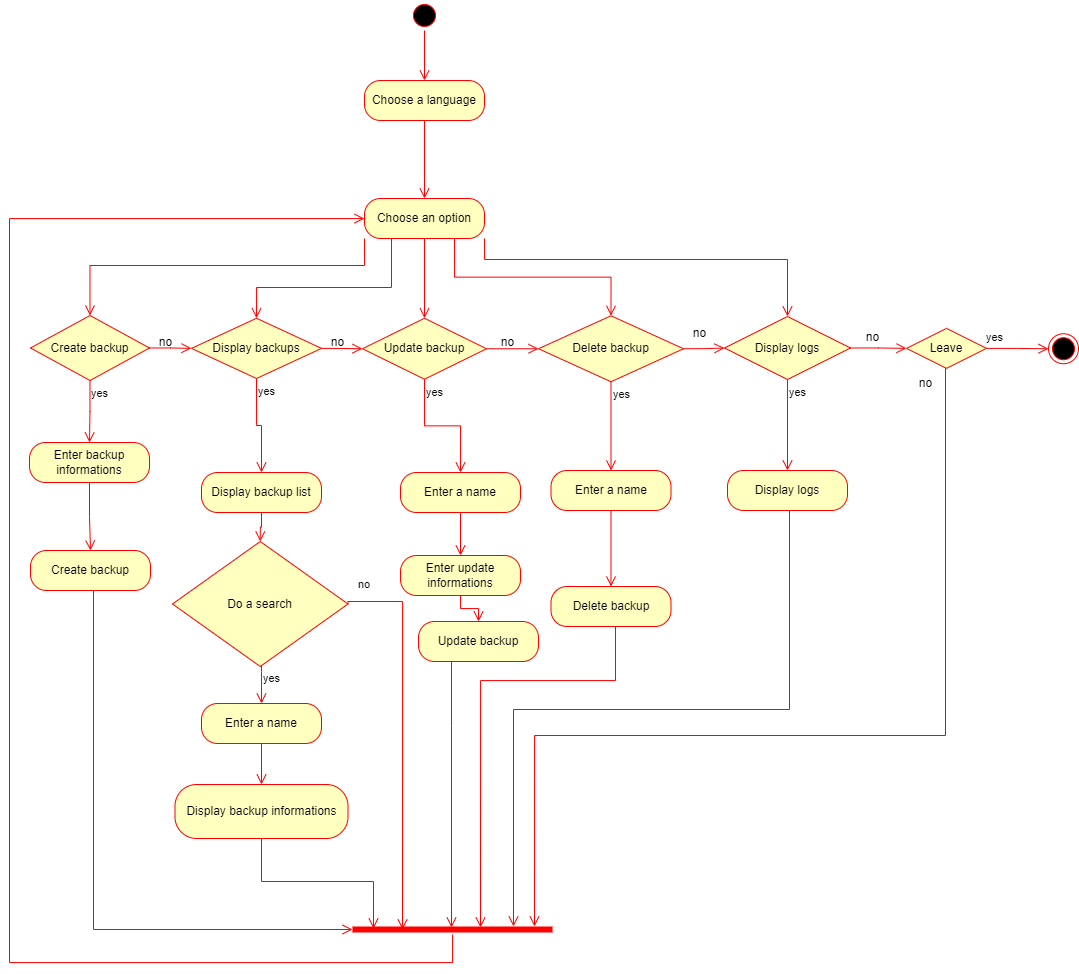

The diagram above was exported from draw.io. Its source (the exported page's mxGraphModel, read from the mxfile embedded in the PNG):
<mxGraphModel dx="1687" dy="984" grid="0" gridSize="10" guides="1" tooltips="1" connect="1" arrows="1" fold="1" page="0" pageScale="1" pageWidth="827" pageHeight="1169" math="0" shadow="0">
  <root>
    <mxCell id="0" />
    <mxCell id="1" parent="0" />
    <mxCell id="YjZXs-AFAPopusk4hS19-1" value="" style="ellipse;html=1;shape=startState;fillColor=#000000;strokeColor=#ff0000;" vertex="1" parent="1">
      <mxGeometry x="411" y="13" width="30" height="30" as="geometry" />
    </mxCell>
    <mxCell id="YjZXs-AFAPopusk4hS19-2" value="" style="edgeStyle=orthogonalEdgeStyle;html=1;verticalAlign=bottom;endArrow=open;endSize=8;strokeColor=#ff0000;rounded=0;entryX=0.5;entryY=0;entryDx=0;entryDy=0;" edge="1" source="YjZXs-AFAPopusk4hS19-1" parent="1" target="YjZXs-AFAPopusk4hS19-10">
      <mxGeometry relative="1" as="geometry">
        <mxPoint x="426" y="101" as="targetPoint" />
      </mxGeometry>
    </mxCell>
    <mxCell id="YjZXs-AFAPopusk4hS19-10" value="Choose a language" style="rounded=1;whiteSpace=wrap;html=1;arcSize=40;fontColor=#000000;fillColor=#ffffc0;strokeColor=#ff0000;" vertex="1" parent="1">
      <mxGeometry x="366" y="93" width="120" height="40" as="geometry" />
    </mxCell>
    <mxCell id="YjZXs-AFAPopusk4hS19-11" value="" style="edgeStyle=orthogonalEdgeStyle;html=1;verticalAlign=bottom;endArrow=open;endSize=8;strokeColor=#ff0000;rounded=0;entryX=0.5;entryY=0;entryDx=0;entryDy=0;" edge="1" source="YjZXs-AFAPopusk4hS19-10" parent="1" target="YjZXs-AFAPopusk4hS19-12">
      <mxGeometry relative="1" as="geometry">
        <mxPoint x="426" y="208" as="targetPoint" />
      </mxGeometry>
    </mxCell>
    <mxCell id="YjZXs-AFAPopusk4hS19-12" value="Choose an option" style="rounded=1;whiteSpace=wrap;html=1;arcSize=40;fontColor=#000000;fillColor=#ffffc0;strokeColor=#FF0000;" vertex="1" parent="1">
      <mxGeometry x="366" y="211" width="120" height="40" as="geometry" />
    </mxCell>
    <mxCell id="YjZXs-AFAPopusk4hS19-13" value="" style="edgeStyle=orthogonalEdgeStyle;html=1;verticalAlign=bottom;endArrow=open;endSize=8;strokeColor=#FF0000;rounded=0;entryX=0.5;entryY=0;entryDx=0;entryDy=0;" edge="1" parent="1" target="YjZXs-AFAPopusk4hS19-19">
      <mxGeometry relative="1" as="geometry">
        <mxPoint x="393" y="310" as="targetPoint" />
        <mxPoint x="393" y="251" as="sourcePoint" />
        <Array as="points">
          <mxPoint x="393" y="300" />
          <mxPoint x="258" y="300" />
        </Array>
      </mxGeometry>
    </mxCell>
    <mxCell id="YjZXs-AFAPopusk4hS19-14" value="Create backup" style="rhombus;whiteSpace=wrap;html=1;fontColor=#000000;fillColor=#ffffc0;strokeColor=#FF0000;" vertex="1" parent="1">
      <mxGeometry x="32" y="328" width="119" height="65" as="geometry" />
    </mxCell>
    <mxCell id="YjZXs-AFAPopusk4hS19-16" value="yes" style="edgeStyle=orthogonalEdgeStyle;html=1;align=left;verticalAlign=top;endArrow=open;endSize=8;strokeColor=#FF0000;rounded=0;" edge="1" source="YjZXs-AFAPopusk4hS19-14" parent="1" target="YjZXs-AFAPopusk4hS19-79">
      <mxGeometry x="-1" relative="1" as="geometry">
        <mxPoint x="92" y="440" as="targetPoint" />
      </mxGeometry>
    </mxCell>
    <mxCell id="YjZXs-AFAPopusk4hS19-18" value="" style="edgeStyle=orthogonalEdgeStyle;html=1;verticalAlign=bottom;endArrow=open;endSize=8;strokeColor=#FF0000;rounded=0;entryX=0.5;entryY=0;entryDx=0;entryDy=0;exitX=0;exitY=1;exitDx=0;exitDy=0;" edge="1" parent="1" source="YjZXs-AFAPopusk4hS19-12" target="YjZXs-AFAPopusk4hS19-14">
      <mxGeometry relative="1" as="geometry">
        <mxPoint x="436" y="320" as="targetPoint" />
        <mxPoint x="436" y="260" as="sourcePoint" />
        <Array as="points">
          <mxPoint x="366" y="278" />
          <mxPoint x="92" y="278" />
        </Array>
      </mxGeometry>
    </mxCell>
    <mxCell id="YjZXs-AFAPopusk4hS19-19" value="Display backups" style="rhombus;whiteSpace=wrap;html=1;fontColor=#000000;fillColor=#ffffc0;strokeColor=#FF0000;" vertex="1" parent="1">
      <mxGeometry x="193" y="330.75" width="130" height="60.25" as="geometry" />
    </mxCell>
    <mxCell id="YjZXs-AFAPopusk4hS19-21" value="yes" style="edgeStyle=orthogonalEdgeStyle;html=1;align=left;verticalAlign=top;endArrow=open;endSize=8;strokeColor=#FF0000;rounded=0;exitX=0.5;exitY=1;exitDx=0;exitDy=0;" edge="1" source="YjZXs-AFAPopusk4hS19-19" parent="1" target="YjZXs-AFAPopusk4hS19-87">
      <mxGeometry x="-1" relative="1" as="geometry">
        <mxPoint x="260" y="480" as="targetPoint" />
      </mxGeometry>
    </mxCell>
    <mxCell id="YjZXs-AFAPopusk4hS19-22" value="" style="shape=line;html=1;strokeWidth=6;strokeColor=#FF0000;" vertex="1" parent="1">
      <mxGeometry x="354" y="937" width="200" height="10" as="geometry" />
    </mxCell>
    <mxCell id="YjZXs-AFAPopusk4hS19-23" value="" style="edgeStyle=orthogonalEdgeStyle;html=1;verticalAlign=bottom;endArrow=open;endSize=8;strokeColor=#FF0000;rounded=0;" edge="1" source="YjZXs-AFAPopusk4hS19-22" parent="1" target="YjZXs-AFAPopusk4hS19-12">
      <mxGeometry relative="1" as="geometry">
        <mxPoint x="11" y="255" as="targetPoint" />
        <Array as="points">
          <mxPoint x="454" y="975" />
          <mxPoint x="11" y="975" />
          <mxPoint x="11" y="231" />
        </Array>
      </mxGeometry>
    </mxCell>
    <mxCell id="YjZXs-AFAPopusk4hS19-28" value="Update backup" style="rhombus;whiteSpace=wrap;html=1;fontColor=#000000;fillColor=#ffffc0;strokeColor=#FF0000;" vertex="1" parent="1">
      <mxGeometry x="364" y="330.75" width="124" height="61" as="geometry" />
    </mxCell>
    <mxCell id="YjZXs-AFAPopusk4hS19-30" value="yes" style="edgeStyle=orthogonalEdgeStyle;html=1;align=left;verticalAlign=top;endArrow=open;endSize=8;strokeColor=#FF0000;rounded=0;exitX=0.5;exitY=1;exitDx=0;exitDy=0;entryX=0.5;entryY=0;entryDx=0;entryDy=0;" edge="1" source="YjZXs-AFAPopusk4hS19-28" parent="1" target="YjZXs-AFAPopusk4hS19-98">
      <mxGeometry x="-1" relative="1" as="geometry">
        <mxPoint x="461" y="473" as="targetPoint" />
      </mxGeometry>
    </mxCell>
    <mxCell id="YjZXs-AFAPopusk4hS19-31" value="Delete backup" style="rhombus;whiteSpace=wrap;html=1;fontColor=#000000;fillColor=#ffffc0;strokeColor=#FF0000;" vertex="1" parent="1">
      <mxGeometry x="540" y="328.25" width="145" height="66" as="geometry" />
    </mxCell>
    <mxCell id="YjZXs-AFAPopusk4hS19-33" value="yes" style="edgeStyle=orthogonalEdgeStyle;html=1;align=left;verticalAlign=top;endArrow=open;endSize=8;strokeColor=#FF0000;rounded=0;exitX=0.5;exitY=1;exitDx=0;exitDy=0;entryX=0.5;entryY=0;entryDx=0;entryDy=0;" edge="1" source="YjZXs-AFAPopusk4hS19-31" parent="1" target="YjZXs-AFAPopusk4hS19-105">
      <mxGeometry x="-1" relative="1" as="geometry">
        <mxPoint x="615" y="463" as="targetPoint" />
      </mxGeometry>
    </mxCell>
    <mxCell id="YjZXs-AFAPopusk4hS19-38" value="Display logs" style="rhombus;whiteSpace=wrap;html=1;fontColor=#000000;fillColor=#ffffc0;strokeColor=#FF0000;" vertex="1" parent="1">
      <mxGeometry x="726" y="329" width="126" height="63" as="geometry" />
    </mxCell>
    <mxCell id="YjZXs-AFAPopusk4hS19-40" value="yes" style="edgeStyle=orthogonalEdgeStyle;html=1;align=left;verticalAlign=top;endArrow=open;endSize=8;strokeColor=#FF0000;rounded=0;" edge="1" source="YjZXs-AFAPopusk4hS19-38" parent="1" target="YjZXs-AFAPopusk4hS19-109">
      <mxGeometry x="-1" relative="1" as="geometry">
        <mxPoint x="780" y="466" as="targetPoint" />
      </mxGeometry>
    </mxCell>
    <mxCell id="YjZXs-AFAPopusk4hS19-56" value="" style="edgeStyle=orthogonalEdgeStyle;html=1;verticalAlign=bottom;endArrow=open;endSize=8;strokeColor=#FF0000;rounded=0;exitX=0.5;exitY=1;exitDx=0;exitDy=0;entryX=0.5;entryY=0;entryDx=0;entryDy=0;" edge="1" parent="1" source="YjZXs-AFAPopusk4hS19-12" target="YjZXs-AFAPopusk4hS19-28">
      <mxGeometry relative="1" as="geometry">
        <mxPoint x="476" y="360" as="targetPoint" />
        <mxPoint x="476" y="300" as="sourcePoint" />
      </mxGeometry>
    </mxCell>
    <mxCell id="YjZXs-AFAPopusk4hS19-63" value="" style="edgeStyle=orthogonalEdgeStyle;html=1;verticalAlign=bottom;endArrow=open;endSize=8;strokeColor=#FF0000;rounded=0;exitX=1;exitY=0.5;exitDx=0;exitDy=0;entryX=0;entryY=0.5;entryDx=0;entryDy=0;" edge="1" parent="1" source="YjZXs-AFAPopusk4hS19-14" target="YjZXs-AFAPopusk4hS19-19">
      <mxGeometry relative="1" as="geometry">
        <mxPoint x="516" y="400" as="targetPoint" />
        <mxPoint x="516" y="340" as="sourcePoint" />
      </mxGeometry>
    </mxCell>
    <mxCell id="YjZXs-AFAPopusk4hS19-64" value="" style="edgeStyle=orthogonalEdgeStyle;html=1;verticalAlign=bottom;endArrow=open;endSize=8;strokeColor=#FF0000;rounded=0;exitX=1;exitY=0.5;exitDx=0;exitDy=0;entryX=0;entryY=0.5;entryDx=0;entryDy=0;" edge="1" parent="1" source="YjZXs-AFAPopusk4hS19-19" target="YjZXs-AFAPopusk4hS19-28">
      <mxGeometry relative="1" as="geometry">
        <mxPoint x="526" y="410" as="targetPoint" />
        <mxPoint x="526" y="350" as="sourcePoint" />
      </mxGeometry>
    </mxCell>
    <mxCell id="YjZXs-AFAPopusk4hS19-65" value="" style="edgeStyle=orthogonalEdgeStyle;html=1;verticalAlign=bottom;endArrow=open;endSize=8;strokeColor=#FF0000;rounded=0;exitX=1;exitY=0.5;exitDx=0;exitDy=0;entryX=0;entryY=0.5;entryDx=0;entryDy=0;" edge="1" parent="1" source="YjZXs-AFAPopusk4hS19-28" target="YjZXs-AFAPopusk4hS19-31">
      <mxGeometry relative="1" as="geometry">
        <mxPoint x="536" y="420" as="targetPoint" />
        <mxPoint x="536" y="360" as="sourcePoint" />
      </mxGeometry>
    </mxCell>
    <mxCell id="YjZXs-AFAPopusk4hS19-66" value="" style="edgeStyle=orthogonalEdgeStyle;html=1;verticalAlign=bottom;endArrow=open;endSize=8;strokeColor=#FF0000;rounded=0;exitX=1;exitY=0.5;exitDx=0;exitDy=0;entryX=0;entryY=0.5;entryDx=0;entryDy=0;" edge="1" parent="1" source="YjZXs-AFAPopusk4hS19-31" target="YjZXs-AFAPopusk4hS19-38">
      <mxGeometry relative="1" as="geometry">
        <mxPoint x="546" y="430" as="targetPoint" />
        <mxPoint x="546" y="370" as="sourcePoint" />
      </mxGeometry>
    </mxCell>
    <mxCell id="YjZXs-AFAPopusk4hS19-70" value="" style="edgeStyle=orthogonalEdgeStyle;html=1;verticalAlign=bottom;endArrow=open;endSize=8;strokeColor=#FF0000;rounded=0;exitX=0.75;exitY=1;exitDx=0;exitDy=0;entryX=0.5;entryY=0;entryDx=0;entryDy=0;" edge="1" parent="1" source="YjZXs-AFAPopusk4hS19-12" target="YjZXs-AFAPopusk4hS19-31">
      <mxGeometry relative="1" as="geometry">
        <mxPoint x="436" y="341" as="targetPoint" />
        <mxPoint x="436" y="261" as="sourcePoint" />
      </mxGeometry>
    </mxCell>
    <mxCell id="YjZXs-AFAPopusk4hS19-71" value="" style="edgeStyle=orthogonalEdgeStyle;html=1;verticalAlign=bottom;endArrow=open;endSize=8;strokeColor=#FF0000;rounded=0;exitX=1;exitY=1;exitDx=0;exitDy=0;entryX=0.5;entryY=0;entryDx=0;entryDy=0;" edge="1" parent="1" source="YjZXs-AFAPopusk4hS19-12" target="YjZXs-AFAPopusk4hS19-38">
      <mxGeometry relative="1" as="geometry">
        <mxPoint x="446" y="351" as="targetPoint" />
        <mxPoint x="446" y="271" as="sourcePoint" />
        <Array as="points">
          <mxPoint x="486" y="272" />
          <mxPoint x="789" y="272" />
        </Array>
      </mxGeometry>
    </mxCell>
    <mxCell id="YjZXs-AFAPopusk4hS19-72" value="" style="edgeStyle=orthogonalEdgeStyle;html=1;verticalAlign=bottom;endArrow=open;endSize=8;strokeColor=#FF0000;rounded=0;exitX=1;exitY=0.5;exitDx=0;exitDy=0;entryX=0;entryY=0.5;entryDx=0;entryDy=0;" edge="1" parent="1" source="YjZXs-AFAPopusk4hS19-38" target="YjZXs-AFAPopusk4hS19-81">
      <mxGeometry relative="1" as="geometry">
        <mxPoint x="456" y="361" as="targetPoint" />
        <mxPoint x="456" y="281" as="sourcePoint" />
      </mxGeometry>
    </mxCell>
    <mxCell id="YjZXs-AFAPopusk4hS19-73" value="no" style="text;html=1;align=center;verticalAlign=middle;resizable=0;points=[];autosize=1;strokeColor=none;fillColor=none;" vertex="1" parent="1">
      <mxGeometry x="151" y="342" width="31" height="26" as="geometry" />
    </mxCell>
    <mxCell id="YjZXs-AFAPopusk4hS19-74" value="no" style="text;html=1;align=center;verticalAlign=middle;resizable=0;points=[];autosize=1;strokeColor=none;fillColor=none;" vertex="1" parent="1">
      <mxGeometry x="323" y="342" width="31" height="26" as="geometry" />
    </mxCell>
    <mxCell id="YjZXs-AFAPopusk4hS19-75" value="no" style="text;html=1;align=center;verticalAlign=middle;resizable=0;points=[];autosize=1;strokeColor=none;fillColor=none;" vertex="1" parent="1">
      <mxGeometry x="493" y="342" width="31" height="26" as="geometry" />
    </mxCell>
    <mxCell id="YjZXs-AFAPopusk4hS19-76" value="no" style="text;html=1;align=center;verticalAlign=middle;resizable=0;points=[];autosize=1;strokeColor=none;fillColor=none;" vertex="1" parent="1">
      <mxGeometry x="685" y="333" width="31" height="26" as="geometry" />
    </mxCell>
    <mxCell id="YjZXs-AFAPopusk4hS19-78" value="no" style="text;html=1;align=center;verticalAlign=middle;resizable=0;points=[];autosize=1;strokeColor=none;fillColor=none;" vertex="1" parent="1">
      <mxGeometry x="858" y="337" width="31" height="26" as="geometry" />
    </mxCell>
    <mxCell id="YjZXs-AFAPopusk4hS19-79" value="Enter backup informations" style="rounded=1;whiteSpace=wrap;html=1;arcSize=40;fontColor=#000000;fillColor=#ffffc0;strokeColor=#FF0000;" vertex="1" parent="1">
      <mxGeometry x="31" y="455" width="120" height="40" as="geometry" />
    </mxCell>
    <mxCell id="YjZXs-AFAPopusk4hS19-80" value="" style="edgeStyle=orthogonalEdgeStyle;html=1;verticalAlign=bottom;endArrow=open;endSize=8;strokeColor=#FF0000;rounded=0;entryX=0.5;entryY=0;entryDx=0;entryDy=0;" edge="1" source="YjZXs-AFAPopusk4hS19-79" parent="1" target="YjZXs-AFAPopusk4hS19-85">
      <mxGeometry relative="1" as="geometry">
        <mxPoint x="91" y="555" as="targetPoint" />
      </mxGeometry>
    </mxCell>
    <mxCell id="YjZXs-AFAPopusk4hS19-81" value="Leave" style="rhombus;whiteSpace=wrap;html=1;fontColor=#000000;fillColor=#ffffc0;strokeColor=#FF0000;" vertex="1" parent="1">
      <mxGeometry x="908" y="340.88" width="80" height="40" as="geometry" />
    </mxCell>
    <mxCell id="YjZXs-AFAPopusk4hS19-83" value="yes" style="edgeStyle=orthogonalEdgeStyle;html=1;align=left;verticalAlign=top;endArrow=open;endSize=8;strokeColor=#FF0000;rounded=0;" edge="1" source="YjZXs-AFAPopusk4hS19-81" parent="1">
      <mxGeometry x="-1" y="58" relative="1" as="geometry">
        <mxPoint x="536" y="939" as="targetPoint" />
        <Array as="points">
          <mxPoint x="947" y="748" />
          <mxPoint x="536" y="748" />
        </Array>
        <mxPoint x="-19" y="-43" as="offset" />
      </mxGeometry>
    </mxCell>
    <mxCell id="YjZXs-AFAPopusk4hS19-84" value="" style="ellipse;html=1;shape=endState;fillColor=#000000;strokeColor=#FF0000;" vertex="1" parent="1">
      <mxGeometry x="1050" y="346.25" width="30" height="30" as="geometry" />
    </mxCell>
    <mxCell id="YjZXs-AFAPopusk4hS19-85" value="Create backup" style="rounded=1;whiteSpace=wrap;html=1;arcSize=40;fontColor=#000000;fillColor=#ffffc0;strokeColor=#FF0000;" vertex="1" parent="1">
      <mxGeometry x="32" y="563" width="120" height="40" as="geometry" />
    </mxCell>
    <mxCell id="YjZXs-AFAPopusk4hS19-86" value="" style="edgeStyle=orthogonalEdgeStyle;html=1;verticalAlign=bottom;endArrow=open;endSize=8;strokeColor=#FF0000;rounded=0;entryX=0;entryY=0.5;entryDx=0;entryDy=0;entryPerimeter=0;" edge="1" source="YjZXs-AFAPopusk4hS19-85" parent="1" target="YjZXs-AFAPopusk4hS19-22">
      <mxGeometry relative="1" as="geometry">
        <mxPoint x="92" y="663" as="targetPoint" />
        <Array as="points">
          <mxPoint x="95" y="942" />
        </Array>
      </mxGeometry>
    </mxCell>
    <mxCell id="YjZXs-AFAPopusk4hS19-87" value="Display backup list" style="rounded=1;whiteSpace=wrap;html=1;arcSize=40;fontColor=#000000;fillColor=#ffffc0;strokeColor=#FF0000;" vertex="1" parent="1">
      <mxGeometry x="203" y="485" width="120" height="40" as="geometry" />
    </mxCell>
    <mxCell id="YjZXs-AFAPopusk4hS19-88" value="" style="edgeStyle=orthogonalEdgeStyle;html=1;verticalAlign=bottom;endArrow=open;endSize=8;strokeColor=#FF0000;rounded=0;entryX=0.5;entryY=0;entryDx=0;entryDy=0;" edge="1" source="YjZXs-AFAPopusk4hS19-87" parent="1" target="YjZXs-AFAPopusk4hS19-89">
      <mxGeometry relative="1" as="geometry">
        <mxPoint x="263" y="585" as="targetPoint" />
      </mxGeometry>
    </mxCell>
    <mxCell id="YjZXs-AFAPopusk4hS19-89" value="Do a search" style="rhombus;whiteSpace=wrap;html=1;fontColor=#000000;fillColor=#ffffc0;strokeColor=#FF0000;" vertex="1" parent="1">
      <mxGeometry x="174" y="554" width="175.5" height="125" as="geometry" />
    </mxCell>
    <mxCell id="YjZXs-AFAPopusk4hS19-90" value="no" style="edgeStyle=orthogonalEdgeStyle;html=1;align=left;verticalAlign=bottom;endArrow=open;endSize=8;strokeColor=#FF0000;rounded=0;exitX=1;exitY=0.5;exitDx=0;exitDy=0;entryX=0.25;entryY=0.5;entryDx=0;entryDy=0;entryPerimeter=0;" edge="1" source="YjZXs-AFAPopusk4hS19-89" parent="1" target="YjZXs-AFAPopusk4hS19-22">
      <mxGeometry x="-0.9429" y="8" relative="1" as="geometry">
        <mxPoint x="402" y="868" as="targetPoint" />
        <mxPoint x="361" y="674" as="sourcePoint" />
        <Array as="points">
          <mxPoint x="350" y="614" />
          <mxPoint x="404" y="614" />
        </Array>
        <mxPoint as="offset" />
      </mxGeometry>
    </mxCell>
    <mxCell id="YjZXs-AFAPopusk4hS19-91" value="yes" style="edgeStyle=orthogonalEdgeStyle;html=1;align=left;verticalAlign=top;endArrow=open;endSize=8;strokeColor=#FF0000;rounded=0;entryX=0.5;entryY=0;entryDx=0;entryDy=0;" edge="1" source="YjZXs-AFAPopusk4hS19-89" parent="1" target="YjZXs-AFAPopusk4hS19-96">
      <mxGeometry x="-1" relative="1" as="geometry">
        <mxPoint x="266" y="718" as="targetPoint" />
        <Array as="points">
          <mxPoint x="263" y="684" />
        </Array>
      </mxGeometry>
    </mxCell>
    <mxCell id="YjZXs-AFAPopusk4hS19-92" value="Display backup informations" style="rounded=1;whiteSpace=wrap;html=1;arcSize=40;fontColor=#000000;fillColor=#ffffc0;strokeColor=#FF0000;" vertex="1" parent="1">
      <mxGeometry x="176.5" y="797" width="173" height="54" as="geometry" />
    </mxCell>
    <mxCell id="YjZXs-AFAPopusk4hS19-96" value="Enter a name" style="rounded=1;whiteSpace=wrap;html=1;arcSize=40;fontColor=#000000;fillColor=#ffffc0;strokeColor=#FF0000;" vertex="1" parent="1">
      <mxGeometry x="203" y="716" width="120" height="40" as="geometry" />
    </mxCell>
    <mxCell id="YjZXs-AFAPopusk4hS19-97" value="" style="edgeStyle=orthogonalEdgeStyle;html=1;verticalAlign=bottom;endArrow=open;endSize=8;strokeColor=#FF0000;rounded=0;entryX=0.5;entryY=0;entryDx=0;entryDy=0;" edge="1" source="YjZXs-AFAPopusk4hS19-96" parent="1" target="YjZXs-AFAPopusk4hS19-92">
      <mxGeometry relative="1" as="geometry">
        <mxPoint x="369" y="784" as="targetPoint" />
      </mxGeometry>
    </mxCell>
    <mxCell id="YjZXs-AFAPopusk4hS19-98" value="Enter a name" style="rounded=1;whiteSpace=wrap;html=1;arcSize=40;fontColor=#000000;fillColor=#ffffc0;strokeColor=#FF0000;" vertex="1" parent="1">
      <mxGeometry x="402" y="485" width="120" height="40" as="geometry" />
    </mxCell>
    <mxCell id="YjZXs-AFAPopusk4hS19-99" value="" style="edgeStyle=orthogonalEdgeStyle;html=1;verticalAlign=bottom;endArrow=open;endSize=8;strokeColor=#FF0000;rounded=0;" edge="1" source="YjZXs-AFAPopusk4hS19-98" parent="1" target="YjZXs-AFAPopusk4hS19-101">
      <mxGeometry relative="1" as="geometry">
        <mxPoint x="610" y="548" as="targetPoint" />
      </mxGeometry>
    </mxCell>
    <mxCell id="YjZXs-AFAPopusk4hS19-101" value="Enter update informations" style="rounded=1;whiteSpace=wrap;html=1;arcSize=40;fontColor=#000000;fillColor=#ffffc0;strokeColor=#FF0000;" vertex="1" parent="1">
      <mxGeometry x="402" y="568" width="120" height="40" as="geometry" />
    </mxCell>
    <mxCell id="YjZXs-AFAPopusk4hS19-102" value="Update backup" style="rounded=1;whiteSpace=wrap;html=1;arcSize=40;fontColor=#000000;fillColor=#ffffc0;strokeColor=#FF0000;" vertex="1" parent="1">
      <mxGeometry x="420" y="634" width="120" height="40" as="geometry" />
    </mxCell>
    <mxCell id="YjZXs-AFAPopusk4hS19-103" value="" style="edgeStyle=orthogonalEdgeStyle;html=1;verticalAlign=bottom;endArrow=open;endSize=8;strokeColor=#FF0000;rounded=0;entryX=0.495;entryY=0.3;entryDx=0;entryDy=0;entryPerimeter=0;" edge="1" source="YjZXs-AFAPopusk4hS19-102" parent="1" target="YjZXs-AFAPopusk4hS19-22">
      <mxGeometry relative="1" as="geometry">
        <mxPoint x="480" y="734" as="targetPoint" />
        <Array as="points">
          <mxPoint x="453" y="738" />
          <mxPoint x="453" y="738" />
        </Array>
      </mxGeometry>
    </mxCell>
    <mxCell id="YjZXs-AFAPopusk4hS19-104" value="" style="edgeStyle=orthogonalEdgeStyle;html=1;verticalAlign=bottom;endArrow=open;endSize=8;strokeColor=#FF0000;rounded=0;exitX=0.5;exitY=1;exitDx=0;exitDy=0;entryX=0.5;entryY=0;entryDx=0;entryDy=0;" edge="1" parent="1" source="YjZXs-AFAPopusk4hS19-101" target="YjZXs-AFAPopusk4hS19-102">
      <mxGeometry relative="1" as="geometry">
        <mxPoint x="472" y="578" as="targetPoint" />
        <mxPoint x="472" y="535" as="sourcePoint" />
      </mxGeometry>
    </mxCell>
    <mxCell id="YjZXs-AFAPopusk4hS19-105" value="Enter a name" style="rounded=1;whiteSpace=wrap;html=1;arcSize=40;fontColor=#000000;fillColor=#ffffc0;strokeColor=#FF0000;" vertex="1" parent="1">
      <mxGeometry x="552.5" y="483" width="120" height="40" as="geometry" />
    </mxCell>
    <mxCell id="YjZXs-AFAPopusk4hS19-106" value="" style="edgeStyle=orthogonalEdgeStyle;html=1;verticalAlign=bottom;endArrow=open;endSize=8;strokeColor=#FF0000;rounded=0;entryX=0.5;entryY=0;entryDx=0;entryDy=0;" edge="1" source="YjZXs-AFAPopusk4hS19-105" parent="1" target="YjZXs-AFAPopusk4hS19-107">
      <mxGeometry relative="1" as="geometry">
        <mxPoint x="617" y="589" as="targetPoint" />
      </mxGeometry>
    </mxCell>
    <mxCell id="YjZXs-AFAPopusk4hS19-107" value="Delete backup" style="rounded=1;whiteSpace=wrap;html=1;arcSize=40;fontColor=#000000;fillColor=#ffffc0;strokeColor=#FF0000;" vertex="1" parent="1">
      <mxGeometry x="552.5" y="599" width="120" height="40" as="geometry" />
    </mxCell>
    <mxCell id="YjZXs-AFAPopusk4hS19-108" value="" style="edgeStyle=orthogonalEdgeStyle;html=1;verticalAlign=bottom;endArrow=open;endSize=8;strokeColor=#FF0000;rounded=0;entryX=0.64;entryY=0.3;entryDx=0;entryDy=0;entryPerimeter=0;" edge="1" source="YjZXs-AFAPopusk4hS19-107" parent="1" target="YjZXs-AFAPopusk4hS19-22">
      <mxGeometry relative="1" as="geometry">
        <mxPoint x="617" y="701" as="targetPoint" />
        <Array as="points">
          <mxPoint x="617" y="693" />
          <mxPoint x="482" y="693" />
        </Array>
      </mxGeometry>
    </mxCell>
    <mxCell id="YjZXs-AFAPopusk4hS19-109" value="Display logs" style="rounded=1;whiteSpace=wrap;html=1;arcSize=40;fontColor=#000000;fillColor=#ffffc0;strokeColor=#FF0000;" vertex="1" parent="1">
      <mxGeometry x="729" y="483" width="120" height="40" as="geometry" />
    </mxCell>
    <mxCell id="YjZXs-AFAPopusk4hS19-110" value="" style="edgeStyle=orthogonalEdgeStyle;html=1;verticalAlign=bottom;endArrow=open;endSize=8;strokeColor=#FF0000;rounded=0;entryX=0.805;entryY=0.2;entryDx=0;entryDy=0;entryPerimeter=0;exitX=0.5;exitY=1;exitDx=0;exitDy=0;" edge="1" source="YjZXs-AFAPopusk4hS19-109" parent="1" target="YjZXs-AFAPopusk4hS19-22">
      <mxGeometry relative="1" as="geometry">
        <mxPoint x="526" y="914" as="targetPoint" />
        <Array as="points">
          <mxPoint x="791" y="523" />
          <mxPoint x="791" y="722" />
          <mxPoint x="515" y="722" />
        </Array>
      </mxGeometry>
    </mxCell>
    <mxCell id="YjZXs-AFAPopusk4hS19-113" value="" style="edgeStyle=orthogonalEdgeStyle;html=1;verticalAlign=bottom;endArrow=open;endSize=8;strokeColor=#FF0000;rounded=0;exitX=0.5;exitY=1;exitDx=0;exitDy=0;entryX=0.105;entryY=0.4;entryDx=0;entryDy=0;entryPerimeter=0;" edge="1" parent="1" source="YjZXs-AFAPopusk4hS19-92" target="YjZXs-AFAPopusk4hS19-22">
      <mxGeometry relative="1" as="geometry">
        <mxPoint x="263" y="906" as="targetPoint" />
        <mxPoint x="482" y="545" as="sourcePoint" />
      </mxGeometry>
    </mxCell>
    <mxCell id="YjZXs-AFAPopusk4hS19-114" value="no" style="text;html=1;align=center;verticalAlign=middle;resizable=0;points=[];autosize=1;strokeColor=none;fillColor=none;" vertex="1" parent="1">
      <mxGeometry x="911" y="383" width="31" height="26" as="geometry" />
    </mxCell>
    <mxCell id="YjZXs-AFAPopusk4hS19-116" value="" style="edgeStyle=orthogonalEdgeStyle;html=1;verticalAlign=bottom;endArrow=open;endSize=8;strokeColor=#FF0000;rounded=0;exitX=1;exitY=0.5;exitDx=0;exitDy=0;entryX=0;entryY=0.5;entryDx=0;entryDy=0;" edge="1" parent="1" source="YjZXs-AFAPopusk4hS19-81" target="YjZXs-AFAPopusk4hS19-84">
      <mxGeometry relative="1" as="geometry">
        <mxPoint x="436" y="341" as="targetPoint" />
        <mxPoint x="436" y="261" as="sourcePoint" />
      </mxGeometry>
    </mxCell>
  </root>
</mxGraphModel>